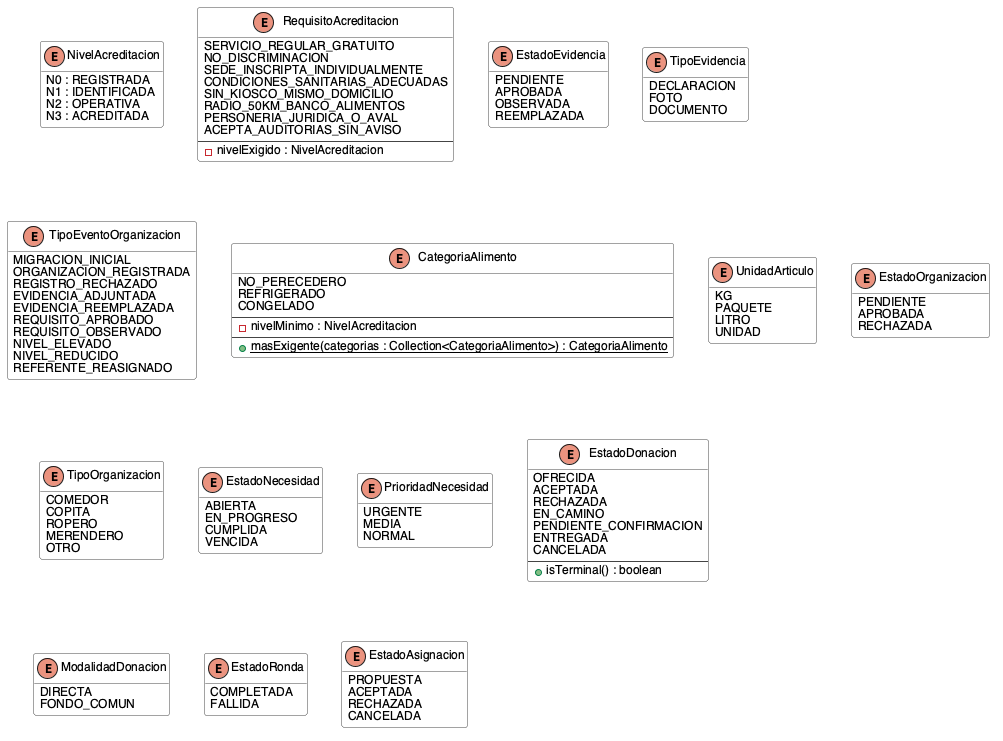

The diagram above was rendered by PlantUML. Its source (embedded in the PNG):
@startuml
skinparam shadowing false
skinparam linetype ortho
skinparam defaultFontName Helvetica
skinparam defaultFontSize 12
skinparam class {
  BackgroundColor #FFFFFF
  BorderColor #444444
  ArrowColor #444444
}
hide empty members

enum NivelAcreditacion {
  N0 : REGISTRADA
  N1 : IDENTIFICADA
  N2 : OPERATIVA
  N3 : ACREDITADA
}
enum RequisitoAcreditacion {
  SERVICIO_REGULAR_GRATUITO
  NO_DISCRIMINACION
  SEDE_INSCRIPTA_INDIVIDUALMENTE
  CONDICIONES_SANITARIAS_ADECUADAS
  SIN_KIOSCO_MISMO_DOMICILIO
  RADIO_50KM_BANCO_ALIMENTOS
  PERSONERIA_JURIDICA_O_AVAL
  ACEPTA_AUDITORIAS_SIN_AVISO
  --
  - nivelExigido : NivelAcreditacion
}
enum EstadoEvidencia {
  PENDIENTE
  APROBADA
  OBSERVADA
  REEMPLAZADA
}
enum TipoEvidencia {
  DECLARACION
  FOTO
  DOCUMENTO
}
enum TipoEventoOrganizacion {
  MIGRACION_INICIAL
  ORGANIZACION_REGISTRADA
  REGISTRO_RECHAZADO
  EVIDENCIA_ADJUNTADA
  EVIDENCIA_REEMPLAZADA
  REQUISITO_APROBADO
  REQUISITO_OBSERVADO
  NIVEL_ELEVADO
  NIVEL_REDUCIDO
  REFERENTE_REASIGNADO
}
enum CategoriaAlimento {
  NO_PERECEDERO
  REFRIGERADO
  CONGELADO
  --
  - nivelMinimo : NivelAcreditacion
  --
  + {static} masExigente(categorias : Collection<CategoriaAlimento>) : CategoriaAlimento
}
enum UnidadArticulo {
  KG
  PAQUETE
  LITRO
  UNIDAD
}
enum EstadoOrganizacion {
  PENDIENTE
  APROBADA
  RECHAZADA
}
enum TipoOrganizacion {
  COMEDOR
  COPITA
  ROPERO
  MERENDERO
  OTRO
}
enum EstadoNecesidad {
  ABIERTA
  EN_PROGRESO
  CUMPLIDA
  VENCIDA
}
enum PrioridadNecesidad {
  URGENTE
  MEDIA
  NORMAL
}
enum EstadoDonacion {
  OFRECIDA
  ACEPTADA
  RECHAZADA
  EN_CAMINO
  PENDIENTE_CONFIRMACION
  ENTREGADA
  CANCELADA
  --
  + isTerminal() : boolean
}
enum ModalidadDonacion {
  DIRECTA
  FONDO_COMUN
}
enum EstadoRonda {
  COMPLETADA
  FALLIDA
}
enum EstadoAsignacion {
  PROPUESTA
  ACEPTADA
  RECHAZADA
  CANCELADA
}

' Arrange the enums in a compact grid for an A4 portrait page
NivelAcreditacion -[hidden]right- RequisitoAcreditacion
RequisitoAcreditacion -[hidden]right- EstadoEvidencia
EstadoEvidencia -[hidden]right- TipoEvidencia
NivelAcreditacion -[hidden]down- TipoEventoOrganizacion
TipoEventoOrganizacion -[hidden]right- CategoriaAlimento
CategoriaAlimento -[hidden]right- UnidadArticulo
UnidadArticulo -[hidden]right- EstadoOrganizacion
TipoEventoOrganizacion -[hidden]down- TipoOrganizacion
TipoOrganizacion -[hidden]right- EstadoNecesidad
EstadoNecesidad -[hidden]right- PrioridadNecesidad
PrioridadNecesidad -[hidden]right- EstadoDonacion
TipoOrganizacion -[hidden]down- ModalidadDonacion
ModalidadDonacion -[hidden]right- EstadoRonda
EstadoRonda -[hidden]right- EstadoAsignacion

@enduml